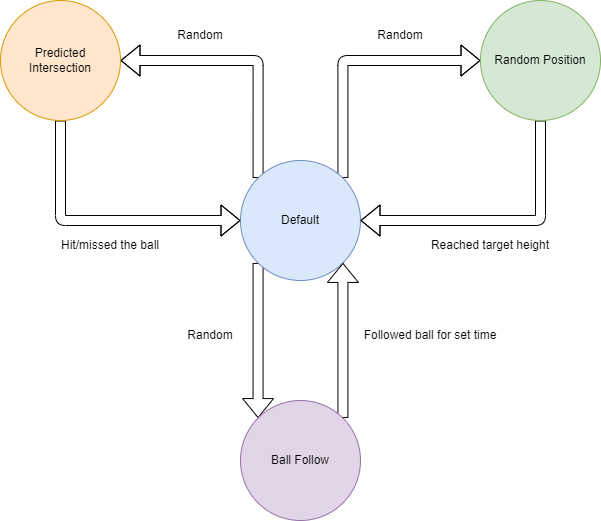

The diagram above was exported from draw.io. Its source (the exported page's mxGraphModel, read from the mxfile embedded in the PNG):
<mxGraphModel dx="870" dy="569" grid="1" gridSize="10" guides="1" tooltips="1" connect="1" arrows="1" fold="1" page="1" pageScale="1" pageWidth="827" pageHeight="1169" math="0" shadow="0">
  <root>
    <mxCell id="0" />
    <mxCell id="1" parent="0" />
    <mxCell id="8kjbvUu87JB6cAuW_LZx-5" value="" style="rounded=1;orthogonalLoop=1;jettySize=auto;html=1;exitX=1;exitY=0;exitDx=0;exitDy=0;entryX=0;entryY=0.5;entryDx=0;entryDy=0;shape=flexArrow;edgeStyle=orthogonalEdgeStyle;fillColor=default;fillStyle=solid;" edge="1" parent="1" source="8kjbvUu87JB6cAuW_LZx-1" target="8kjbvUu87JB6cAuW_LZx-2">
      <mxGeometry relative="1" as="geometry">
        <Array as="points">
          <mxPoint x="462" y="100" />
        </Array>
      </mxGeometry>
    </mxCell>
    <mxCell id="8kjbvUu87JB6cAuW_LZx-9" value="" style="edgeStyle=orthogonalEdgeStyle;shape=flexArrow;rounded=1;orthogonalLoop=1;jettySize=auto;html=1;exitX=0;exitY=0;exitDx=0;exitDy=0;entryX=1;entryY=0.5;entryDx=0;entryDy=0;fillColor=default;fillStyle=solid;" edge="1" parent="1" source="8kjbvUu87JB6cAuW_LZx-1" target="8kjbvUu87JB6cAuW_LZx-4">
      <mxGeometry relative="1" as="geometry">
        <Array as="points">
          <mxPoint x="378" y="100" />
        </Array>
      </mxGeometry>
    </mxCell>
    <mxCell id="8kjbvUu87JB6cAuW_LZx-10" value="" style="edgeStyle=orthogonalEdgeStyle;shape=flexArrow;rounded=1;orthogonalLoop=1;jettySize=auto;html=1;exitX=0;exitY=1;exitDx=0;exitDy=0;entryX=0;entryY=0;entryDx=0;entryDy=0;fillColor=default;fillStyle=solid;" edge="1" parent="1" source="8kjbvUu87JB6cAuW_LZx-1" target="8kjbvUu87JB6cAuW_LZx-3">
      <mxGeometry relative="1" as="geometry" />
    </mxCell>
    <mxCell id="8kjbvUu87JB6cAuW_LZx-1" value="Default" style="ellipse;whiteSpace=wrap;html=1;aspect=fixed;fillColor=#dae8fc;strokeColor=#6c8ebf;" vertex="1" parent="1">
      <mxGeometry x="360" y="200" width="120" height="120" as="geometry" />
    </mxCell>
    <mxCell id="8kjbvUu87JB6cAuW_LZx-6" value="" style="edgeStyle=orthogonalEdgeStyle;shape=flexArrow;rounded=1;orthogonalLoop=1;jettySize=auto;html=1;exitX=0.5;exitY=1;exitDx=0;exitDy=0;entryX=1;entryY=0.5;entryDx=0;entryDy=0;fillColor=default;fillStyle=solid;" edge="1" parent="1" source="8kjbvUu87JB6cAuW_LZx-2" target="8kjbvUu87JB6cAuW_LZx-1">
      <mxGeometry relative="1" as="geometry" />
    </mxCell>
    <mxCell id="8kjbvUu87JB6cAuW_LZx-2" value="Random Position" style="ellipse;whiteSpace=wrap;html=1;aspect=fixed;fillColor=#d5e8d4;strokeColor=#82b366;" vertex="1" parent="1">
      <mxGeometry x="600" y="40" width="120" height="120" as="geometry" />
    </mxCell>
    <mxCell id="8kjbvUu87JB6cAuW_LZx-11" style="edgeStyle=orthogonalEdgeStyle;shape=flexArrow;rounded=1;orthogonalLoop=1;jettySize=auto;html=1;exitX=1;exitY=0;exitDx=0;exitDy=0;entryX=1;entryY=1;entryDx=0;entryDy=0;fillColor=default;fillStyle=solid;" edge="1" parent="1" source="8kjbvUu87JB6cAuW_LZx-3" target="8kjbvUu87JB6cAuW_LZx-1">
      <mxGeometry relative="1" as="geometry" />
    </mxCell>
    <mxCell id="8kjbvUu87JB6cAuW_LZx-3" value="Ball Follow" style="ellipse;whiteSpace=wrap;html=1;aspect=fixed;fillColor=#e1d5e7;strokeColor=#9673a6;" vertex="1" parent="1">
      <mxGeometry x="360" y="440" width="120" height="120" as="geometry" />
    </mxCell>
    <mxCell id="8kjbvUu87JB6cAuW_LZx-8" style="edgeStyle=orthogonalEdgeStyle;shape=flexArrow;rounded=1;orthogonalLoop=1;jettySize=auto;html=1;exitX=0.5;exitY=1;exitDx=0;exitDy=0;entryX=0;entryY=0.5;entryDx=0;entryDy=0;fillColor=default;fillStyle=solid;" edge="1" parent="1" source="8kjbvUu87JB6cAuW_LZx-4" target="8kjbvUu87JB6cAuW_LZx-1">
      <mxGeometry relative="1" as="geometry" />
    </mxCell>
    <mxCell id="8kjbvUu87JB6cAuW_LZx-4" value="Predicted&lt;br&gt;Intersection" style="ellipse;whiteSpace=wrap;html=1;aspect=fixed;fillColor=#ffe6cc;strokeColor=#d79b00;" vertex="1" parent="1">
      <mxGeometry x="120" y="40" width="120" height="120" as="geometry" />
    </mxCell>
    <mxCell id="8kjbvUu87JB6cAuW_LZx-12" value="Reached target height" style="text;html=1;align=center;verticalAlign=middle;whiteSpace=wrap;rounded=1;glass=0;fillColor=default;" vertex="1" parent="1">
      <mxGeometry x="540" y="270" width="140" height="30" as="geometry" />
    </mxCell>
    <mxCell id="8kjbvUu87JB6cAuW_LZx-14" value="Random" style="text;html=1;align=center;verticalAlign=middle;whiteSpace=wrap;rounded=1;glass=0;fillColor=default;" vertex="1" parent="1">
      <mxGeometry x="290" y="60" width="60" height="30" as="geometry" />
    </mxCell>
    <mxCell id="8kjbvUu87JB6cAuW_LZx-15" value="Random" style="text;html=1;align=center;verticalAlign=middle;whiteSpace=wrap;rounded=1;glass=0;fillColor=default;" vertex="1" parent="1">
      <mxGeometry x="490" y="60" width="60" height="30" as="geometry" />
    </mxCell>
    <mxCell id="8kjbvUu87JB6cAuW_LZx-16" value="Random" style="text;html=1;align=center;verticalAlign=middle;whiteSpace=wrap;rounded=1;glass=0;fillColor=default;" vertex="1" parent="1">
      <mxGeometry x="300" y="360" width="60" height="30" as="geometry" />
    </mxCell>
    <mxCell id="8kjbvUu87JB6cAuW_LZx-17" value="Hit/missed the ball&lt;span style=&quot;color: rgba(0, 0, 0, 0); font-family: monospace; font-size: 0px; text-align: start;&quot;&gt;%3CmxGraphModel%3E%3Croot%3E%3CmxCell%20id%3D%220%22%2F%3E%3CmxCell%20id%3D%221%22%20parent%3D%220%22%2F%3E%3CmxCell%20id%3D%222%22%20value%3D%22Reached%20target%20height%22%20style%3D%22text%3Bhtml%3D1%3Balign%3Dcenter%3BverticalAlign%3Dmiddle%3BwhiteSpace%3Dwrap%3Brounded%3D1%3Bglass%3D0%3BfillColor%3Ddefault%3B%22%20vertex%3D%221%22%20parent%3D%221%22%3E%3CmxGeometry%20x%3D%22590%22%20y%3D%22270%22%20width%3D%22140%22%20height%3D%2230%22%20as%3D%22geometry%22%2F%3E%3C%2FmxCell%3E%3C%2Froot%3E%3C%2FmxGraphModel%3E&lt;/span&gt;" style="text;html=1;align=center;verticalAlign=middle;whiteSpace=wrap;rounded=1;glass=0;fillColor=default;" vertex="1" parent="1">
      <mxGeometry x="160" y="270" width="140" height="30" as="geometry" />
    </mxCell>
    <mxCell id="8kjbvUu87JB6cAuW_LZx-18" value="Followed ball for set time" style="text;html=1;align=center;verticalAlign=middle;whiteSpace=wrap;rounded=1;glass=0;fillColor=default;" vertex="1" parent="1">
      <mxGeometry x="480" y="360" width="140" height="30" as="geometry" />
    </mxCell>
  </root>
</mxGraphModel>